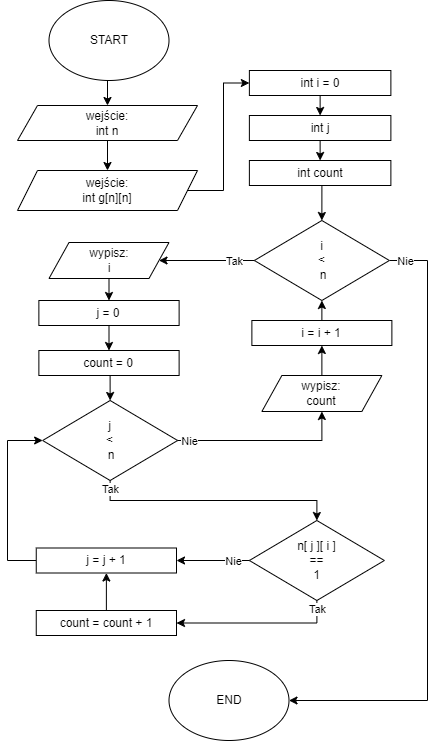

The diagram above was exported from draw.io. Its source (the exported page's mxGraphModel, read from the mxfile embedded in the PNG):
<mxGraphModel dx="1433" dy="614" grid="1" gridSize="10" guides="1" tooltips="1" connect="1" arrows="1" fold="1" page="1" pageScale="1" pageWidth="827" pageHeight="1169" math="0" shadow="0">
  <root>
    <mxCell id="WIyWlLk6GJQsqaUBKTNV-0" />
    <mxCell id="WIyWlLk6GJQsqaUBKTNV-1" parent="WIyWlLk6GJQsqaUBKTNV-0" />
    <mxCell id="Hx1fTHXxBURxbCg4NGRC-1" style="edgeStyle=orthogonalEdgeStyle;rounded=0;orthogonalLoop=1;jettySize=auto;html=1;exitX=0.5;exitY=1;exitDx=0;exitDy=0;entryX=0.5;entryY=0;entryDx=0;entryDy=0;" parent="WIyWlLk6GJQsqaUBKTNV-1" source="8NVyN7WHSs_X_-aghORO-1" target="Hx1fTHXxBURxbCg4NGRC-0" edge="1">
      <mxGeometry relative="1" as="geometry" />
    </mxCell>
    <mxCell id="8NVyN7WHSs_X_-aghORO-1" value="START" style="ellipse;whiteSpace=wrap;html=1;" parent="WIyWlLk6GJQsqaUBKTNV-1" vertex="1">
      <mxGeometry x="-598.5" y="40" width="120" height="80" as="geometry" />
    </mxCell>
    <mxCell id="Hx1fTHXxBURxbCg4NGRC-5" style="edgeStyle=orthogonalEdgeStyle;rounded=0;orthogonalLoop=1;jettySize=auto;html=1;exitX=1;exitY=0.5;exitDx=0;exitDy=0;entryX=0;entryY=0.5;entryDx=0;entryDy=0;" parent="WIyWlLk6GJQsqaUBKTNV-1" source="8NVyN7WHSs_X_-aghORO-3" target="MI6vN2cQ6b4JoT49YiwD-7" edge="1">
      <mxGeometry relative="1" as="geometry">
        <mxPoint x="-398.87" y="122.5" as="targetPoint" />
      </mxGeometry>
    </mxCell>
    <mxCell id="8NVyN7WHSs_X_-aghORO-3" value="wejście:&lt;br&gt;int g[n][n]" style="shape=parallelogram;perimeter=parallelogramPerimeter;whiteSpace=wrap;html=1;fixedSize=1;" parent="WIyWlLk6GJQsqaUBKTNV-1" vertex="1">
      <mxGeometry x="-630" y="210" width="180" height="40" as="geometry" />
    </mxCell>
    <mxCell id="MI6vN2cQ6b4JoT49YiwD-9" style="edgeStyle=orthogonalEdgeStyle;rounded=0;orthogonalLoop=1;jettySize=auto;html=1;exitX=0.5;exitY=1;exitDx=0;exitDy=0;entryX=0.5;entryY=0;entryDx=0;entryDy=0;" parent="WIyWlLk6GJQsqaUBKTNV-1" source="kOhdva7PR1psGxXAZzKO-76" target="MI6vN2cQ6b4JoT49YiwD-2" edge="1">
      <mxGeometry relative="1" as="geometry" />
    </mxCell>
    <mxCell id="kOhdva7PR1psGxXAZzKO-76" value="int j" style="rounded=0;whiteSpace=wrap;html=1;" parent="WIyWlLk6GJQsqaUBKTNV-1" vertex="1">
      <mxGeometry x="-398.12" y="155" width="141.5" height="25" as="geometry" />
    </mxCell>
    <mxCell id="Hx1fTHXxBURxbCg4NGRC-8" style="edgeStyle=orthogonalEdgeStyle;rounded=0;orthogonalLoop=1;jettySize=auto;html=1;exitX=1;exitY=0.5;exitDx=0;exitDy=0;entryX=1;entryY=0.5;entryDx=0;entryDy=0;" parent="WIyWlLk6GJQsqaUBKTNV-1" source="kOhdva7PR1psGxXAZzKO-99" target="Mo_ADzH3ZdjnTpDEBKoF-1" edge="1">
      <mxGeometry relative="1" as="geometry">
        <Array as="points">
          <mxPoint x="-220" y="300" />
          <mxPoint x="-220" y="740" />
        </Array>
      </mxGeometry>
    </mxCell>
    <mxCell id="Hx1fTHXxBURxbCg4NGRC-26" value="Nie" style="edgeLabel;html=1;align=center;verticalAlign=middle;resizable=0;points=[];" parent="Hx1fTHXxBURxbCg4NGRC-8" vertex="1" connectable="0">
      <mxGeometry x="-0.9592" y="1" relative="1" as="geometry">
        <mxPoint x="3" y="1" as="offset" />
      </mxGeometry>
    </mxCell>
    <mxCell id="Hx1fTHXxBURxbCg4NGRC-10" style="edgeStyle=orthogonalEdgeStyle;rounded=0;orthogonalLoop=1;jettySize=auto;html=1;exitX=0;exitY=0.5;exitDx=0;exitDy=0;entryX=1;entryY=0.5;entryDx=0;entryDy=0;" parent="WIyWlLk6GJQsqaUBKTNV-1" source="kOhdva7PR1psGxXAZzKO-99" target="MI6vN2cQ6b4JoT49YiwD-0" edge="1">
      <mxGeometry relative="1" as="geometry" />
    </mxCell>
    <mxCell id="Hx1fTHXxBURxbCg4NGRC-25" value="Tak" style="edgeLabel;html=1;align=center;verticalAlign=middle;resizable=0;points=[];" parent="Hx1fTHXxBURxbCg4NGRC-10" vertex="1" connectable="0">
      <mxGeometry x="-0.7077" relative="1" as="geometry">
        <mxPoint x="-6" as="offset" />
      </mxGeometry>
    </mxCell>
    <mxCell id="kOhdva7PR1psGxXAZzKO-99" value="i&lt;br&gt;&amp;lt;&lt;br&gt;&amp;nbsp;n" style="rhombus;whiteSpace=wrap;html=1;" parent="WIyWlLk6GJQsqaUBKTNV-1" vertex="1">
      <mxGeometry x="-393.12" y="260" width="135" height="80" as="geometry" />
    </mxCell>
    <mxCell id="Mo_ADzH3ZdjnTpDEBKoF-1" value="END" style="ellipse;whiteSpace=wrap;html=1;" parent="WIyWlLk6GJQsqaUBKTNV-1" vertex="1">
      <mxGeometry x="-478.5" y="700" width="120" height="80" as="geometry" />
    </mxCell>
    <mxCell id="Hx1fTHXxBURxbCg4NGRC-24" style="edgeStyle=orthogonalEdgeStyle;rounded=0;orthogonalLoop=1;jettySize=auto;html=1;exitX=0.5;exitY=0;exitDx=0;exitDy=0;entryX=0.5;entryY=1;entryDx=0;entryDy=0;" parent="WIyWlLk6GJQsqaUBKTNV-1" source="MI6vN2cQ6b4JoT49YiwD-16" target="Hx1fTHXxBURxbCg4NGRC-17" edge="1">
      <mxGeometry relative="1" as="geometry">
        <mxPoint x="-541.13" y="637.5" as="sourcePoint" />
      </mxGeometry>
    </mxCell>
    <mxCell id="Hx1fTHXxBURxbCg4NGRC-2" style="edgeStyle=orthogonalEdgeStyle;rounded=0;orthogonalLoop=1;jettySize=auto;html=1;exitX=0.5;exitY=1;exitDx=0;exitDy=0;entryX=0.5;entryY=0;entryDx=0;entryDy=0;" parent="WIyWlLk6GJQsqaUBKTNV-1" source="Hx1fTHXxBURxbCg4NGRC-0" target="8NVyN7WHSs_X_-aghORO-3" edge="1">
      <mxGeometry relative="1" as="geometry" />
    </mxCell>
    <mxCell id="Hx1fTHXxBURxbCg4NGRC-0" value="wejście:&lt;br&gt;int n" style="shape=parallelogram;perimeter=parallelogramPerimeter;whiteSpace=wrap;html=1;fixedSize=1;" parent="WIyWlLk6GJQsqaUBKTNV-1" vertex="1">
      <mxGeometry x="-630" y="145" width="180" height="35" as="geometry" />
    </mxCell>
    <mxCell id="MI6vN2cQ6b4JoT49YiwD-14" style="edgeStyle=orthogonalEdgeStyle;rounded=0;orthogonalLoop=1;jettySize=auto;html=1;exitX=0.5;exitY=1;exitDx=0;exitDy=0;entryX=0.5;entryY=0;entryDx=0;entryDy=0;" parent="WIyWlLk6GJQsqaUBKTNV-1" source="Hx1fTHXxBURxbCg4NGRC-9" target="MI6vN2cQ6b4JoT49YiwD-13" edge="1">
      <mxGeometry relative="1" as="geometry" />
    </mxCell>
    <mxCell id="Hx1fTHXxBURxbCg4NGRC-9" value="j = 0" style="rounded=0;whiteSpace=wrap;html=1;" parent="WIyWlLk6GJQsqaUBKTNV-1" vertex="1">
      <mxGeometry x="-608.63" y="340" width="140.25" height="25" as="geometry" />
    </mxCell>
    <mxCell id="Hx1fTHXxBURxbCg4NGRC-21" style="edgeStyle=orthogonalEdgeStyle;rounded=0;orthogonalLoop=1;jettySize=auto;html=1;exitX=0.5;exitY=1;exitDx=0;exitDy=0;entryX=0.5;entryY=0;entryDx=0;entryDy=0;" parent="WIyWlLk6GJQsqaUBKTNV-1" source="Hx1fTHXxBURxbCg4NGRC-11" target="Hx1fTHXxBURxbCg4NGRC-20" edge="1">
      <mxGeometry relative="1" as="geometry">
        <Array as="points">
          <mxPoint x="-537" y="540" />
          <mxPoint x="-331" y="540" />
        </Array>
      </mxGeometry>
    </mxCell>
    <mxCell id="Hx1fTHXxBURxbCg4NGRC-29" value="Tak" style="edgeLabel;html=1;align=center;verticalAlign=middle;resizable=0;points=[];" parent="Hx1fTHXxBURxbCg4NGRC-21" vertex="1" connectable="0">
      <mxGeometry x="-0.8528" relative="1" as="geometry">
        <mxPoint y="-9" as="offset" />
      </mxGeometry>
    </mxCell>
    <mxCell id="Hx1fTHXxBURxbCg4NGRC-27" style="edgeStyle=orthogonalEdgeStyle;rounded=0;orthogonalLoop=1;jettySize=auto;html=1;exitX=1;exitY=0.5;exitDx=0;exitDy=0;entryX=0.5;entryY=1;entryDx=0;entryDy=0;" parent="WIyWlLk6GJQsqaUBKTNV-1" source="Hx1fTHXxBURxbCg4NGRC-11" target="MI6vN2cQ6b4JoT49YiwD-19" edge="1">
      <mxGeometry relative="1" as="geometry">
        <mxPoint x="-393.1199999999999" y="480" as="targetPoint" />
      </mxGeometry>
    </mxCell>
    <mxCell id="Hx1fTHXxBURxbCg4NGRC-28" value="Nie" style="edgeLabel;html=1;align=center;verticalAlign=middle;resizable=0;points=[];" parent="Hx1fTHXxBURxbCg4NGRC-27" vertex="1" connectable="0">
      <mxGeometry x="-0.7398" y="1" relative="1" as="geometry">
        <mxPoint x="-12" y="1" as="offset" />
      </mxGeometry>
    </mxCell>
    <mxCell id="Hx1fTHXxBURxbCg4NGRC-11" value="j&lt;br&gt;&amp;lt;&lt;br&gt;&amp;nbsp;n" style="rhombus;whiteSpace=wrap;html=1;" parent="WIyWlLk6GJQsqaUBKTNV-1" vertex="1">
      <mxGeometry x="-604.87" y="440" width="135" height="80" as="geometry" />
    </mxCell>
    <mxCell id="Hx1fTHXxBURxbCg4NGRC-15" style="edgeStyle=orthogonalEdgeStyle;rounded=0;orthogonalLoop=1;jettySize=auto;html=1;exitX=0.5;exitY=0;exitDx=0;exitDy=0;entryX=0.5;entryY=1;entryDx=0;entryDy=0;" parent="WIyWlLk6GJQsqaUBKTNV-1" source="Hx1fTHXxBURxbCg4NGRC-14" target="kOhdva7PR1psGxXAZzKO-99" edge="1">
      <mxGeometry relative="1" as="geometry" />
    </mxCell>
    <mxCell id="Hx1fTHXxBURxbCg4NGRC-14" value="i = i + 1" style="rounded=0;whiteSpace=wrap;html=1;" parent="WIyWlLk6GJQsqaUBKTNV-1" vertex="1">
      <mxGeometry x="-395.62" y="360" width="140" height="25" as="geometry" />
    </mxCell>
    <mxCell id="Hx1fTHXxBURxbCg4NGRC-18" style="edgeStyle=orthogonalEdgeStyle;rounded=0;orthogonalLoop=1;jettySize=auto;html=1;exitX=0;exitY=0.5;exitDx=0;exitDy=0;entryX=0;entryY=0.5;entryDx=0;entryDy=0;" parent="WIyWlLk6GJQsqaUBKTNV-1" source="Hx1fTHXxBURxbCg4NGRC-17" target="Hx1fTHXxBURxbCg4NGRC-11" edge="1">
      <mxGeometry relative="1" as="geometry">
        <Array as="points">
          <mxPoint x="-640" y="600" />
          <mxPoint x="-640" y="480" />
        </Array>
      </mxGeometry>
    </mxCell>
    <mxCell id="Hx1fTHXxBURxbCg4NGRC-17" value="j = j + 1" style="rounded=0;whiteSpace=wrap;html=1;" parent="WIyWlLk6GJQsqaUBKTNV-1" vertex="1">
      <mxGeometry x="-611.25" y="587.5" width="140.25" height="25" as="geometry" />
    </mxCell>
    <mxCell id="Hx1fTHXxBURxbCg4NGRC-22" style="edgeStyle=orthogonalEdgeStyle;rounded=0;orthogonalLoop=1;jettySize=auto;html=1;exitX=0;exitY=0.5;exitDx=0;exitDy=0;entryX=1;entryY=0.5;entryDx=0;entryDy=0;" parent="WIyWlLk6GJQsqaUBKTNV-1" source="Hx1fTHXxBURxbCg4NGRC-20" target="Hx1fTHXxBURxbCg4NGRC-17" edge="1">
      <mxGeometry relative="1" as="geometry" />
    </mxCell>
    <mxCell id="Hx1fTHXxBURxbCg4NGRC-31" value="Nie" style="edgeLabel;html=1;align=center;verticalAlign=middle;resizable=0;points=[];" parent="Hx1fTHXxBURxbCg4NGRC-22" vertex="1" connectable="0">
      <mxGeometry x="-0.3059" relative="1" as="geometry">
        <mxPoint x="9" as="offset" />
      </mxGeometry>
    </mxCell>
    <mxCell id="Hx1fTHXxBURxbCg4NGRC-23" style="edgeStyle=orthogonalEdgeStyle;rounded=0;orthogonalLoop=1;jettySize=auto;html=1;exitX=0.5;exitY=1;exitDx=0;exitDy=0;entryX=1;entryY=0.5;entryDx=0;entryDy=0;" parent="WIyWlLk6GJQsqaUBKTNV-1" source="Hx1fTHXxBURxbCg4NGRC-20" target="MI6vN2cQ6b4JoT49YiwD-16" edge="1">
      <mxGeometry relative="1" as="geometry">
        <Array as="points">
          <mxPoint x="-331" y="663" />
          <mxPoint x="-471" y="663" />
        </Array>
        <mxPoint x="-491.13" y="655.5" as="targetPoint" />
      </mxGeometry>
    </mxCell>
    <mxCell id="Hx1fTHXxBURxbCg4NGRC-30" value="Tak" style="edgeLabel;html=1;align=center;verticalAlign=middle;resizable=0;points=[];" parent="Hx1fTHXxBURxbCg4NGRC-23" vertex="1" connectable="0">
      <mxGeometry x="-0.8909" relative="1" as="geometry">
        <mxPoint as="offset" />
      </mxGeometry>
    </mxCell>
    <mxCell id="Hx1fTHXxBURxbCg4NGRC-20" value="n[ j ][ i ]&lt;br&gt;==&lt;br&gt;1" style="rhombus;whiteSpace=wrap;html=1;" parent="WIyWlLk6GJQsqaUBKTNV-1" vertex="1">
      <mxGeometry x="-398.12" y="560" width="135" height="80" as="geometry" />
    </mxCell>
    <mxCell id="MI6vN2cQ6b4JoT49YiwD-1" style="edgeStyle=orthogonalEdgeStyle;rounded=0;orthogonalLoop=1;jettySize=auto;html=1;exitX=0.5;exitY=1;exitDx=0;exitDy=0;entryX=0.5;entryY=0;entryDx=0;entryDy=0;" parent="WIyWlLk6GJQsqaUBKTNV-1" source="MI6vN2cQ6b4JoT49YiwD-0" target="Hx1fTHXxBURxbCg4NGRC-9" edge="1">
      <mxGeometry relative="1" as="geometry">
        <mxPoint x="-539.6249999999999" y="340" as="targetPoint" />
      </mxGeometry>
    </mxCell>
    <mxCell id="MI6vN2cQ6b4JoT49YiwD-0" value="wypisz:&lt;br&gt;i" style="shape=parallelogram;perimeter=parallelogramPerimeter;whiteSpace=wrap;html=1;fixedSize=1;" parent="WIyWlLk6GJQsqaUBKTNV-1" vertex="1">
      <mxGeometry x="-598.5" y="282" width="120" height="36" as="geometry" />
    </mxCell>
    <mxCell id="MI6vN2cQ6b4JoT49YiwD-11" style="edgeStyle=orthogonalEdgeStyle;rounded=0;orthogonalLoop=1;jettySize=auto;html=1;exitX=0.5;exitY=1;exitDx=0;exitDy=0;entryX=0.5;entryY=0;entryDx=0;entryDy=0;" parent="WIyWlLk6GJQsqaUBKTNV-1" source="MI6vN2cQ6b4JoT49YiwD-2" target="kOhdva7PR1psGxXAZzKO-99" edge="1">
      <mxGeometry relative="1" as="geometry" />
    </mxCell>
    <mxCell id="MI6vN2cQ6b4JoT49YiwD-2" value="int count" style="rounded=0;whiteSpace=wrap;html=1;" parent="WIyWlLk6GJQsqaUBKTNV-1" vertex="1">
      <mxGeometry x="-398.12" y="200" width="141.5" height="25" as="geometry" />
    </mxCell>
    <mxCell id="MI6vN2cQ6b4JoT49YiwD-10" style="edgeStyle=orthogonalEdgeStyle;rounded=0;orthogonalLoop=1;jettySize=auto;html=1;exitX=0.5;exitY=1;exitDx=0;exitDy=0;entryX=0.5;entryY=0;entryDx=0;entryDy=0;" parent="WIyWlLk6GJQsqaUBKTNV-1" source="MI6vN2cQ6b4JoT49YiwD-7" target="kOhdva7PR1psGxXAZzKO-76" edge="1">
      <mxGeometry relative="1" as="geometry" />
    </mxCell>
    <mxCell id="MI6vN2cQ6b4JoT49YiwD-7" value="int i = 0" style="rounded=0;whiteSpace=wrap;html=1;" parent="WIyWlLk6GJQsqaUBKTNV-1" vertex="1">
      <mxGeometry x="-398.12" y="110" width="141.5" height="25" as="geometry" />
    </mxCell>
    <mxCell id="MI6vN2cQ6b4JoT49YiwD-15" style="edgeStyle=orthogonalEdgeStyle;rounded=0;orthogonalLoop=1;jettySize=auto;html=1;exitX=0.5;exitY=1;exitDx=0;exitDy=0;entryX=0.5;entryY=0;entryDx=0;entryDy=0;" parent="WIyWlLk6GJQsqaUBKTNV-1" source="MI6vN2cQ6b4JoT49YiwD-13" target="Hx1fTHXxBURxbCg4NGRC-11" edge="1">
      <mxGeometry relative="1" as="geometry" />
    </mxCell>
    <mxCell id="MI6vN2cQ6b4JoT49YiwD-13" value="count = 0" style="rounded=0;whiteSpace=wrap;html=1;" parent="WIyWlLk6GJQsqaUBKTNV-1" vertex="1">
      <mxGeometry x="-608.63" y="390" width="140.25" height="25" as="geometry" />
    </mxCell>
    <mxCell id="MI6vN2cQ6b4JoT49YiwD-16" value="count = count + 1" style="rounded=0;whiteSpace=wrap;html=1;" parent="WIyWlLk6GJQsqaUBKTNV-1" vertex="1">
      <mxGeometry x="-611.25" y="650" width="140.25" height="25" as="geometry" />
    </mxCell>
    <mxCell id="MI6vN2cQ6b4JoT49YiwD-18" style="edgeStyle=orthogonalEdgeStyle;rounded=0;orthogonalLoop=1;jettySize=auto;html=1;exitX=0.5;exitY=0;exitDx=0;exitDy=0;entryX=0.5;entryY=1;entryDx=0;entryDy=0;" parent="WIyWlLk6GJQsqaUBKTNV-1" source="MI6vN2cQ6b4JoT49YiwD-19" target="Hx1fTHXxBURxbCg4NGRC-14" edge="1">
      <mxGeometry relative="1" as="geometry">
        <mxPoint x="-325.6199999999999" y="440" as="sourcePoint" />
      </mxGeometry>
    </mxCell>
    <mxCell id="MI6vN2cQ6b4JoT49YiwD-19" value="wypisz:&lt;br&gt;count" style="shape=parallelogram;perimeter=parallelogramPerimeter;whiteSpace=wrap;html=1;fixedSize=1;" parent="WIyWlLk6GJQsqaUBKTNV-1" vertex="1">
      <mxGeometry x="-385.62" y="415" width="120" height="36" as="geometry" />
    </mxCell>
  </root>
</mxGraphModel>